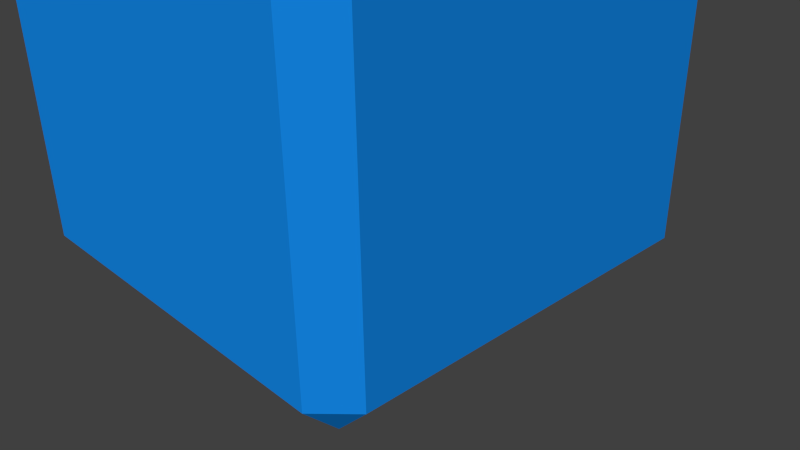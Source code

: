 # Source: rounded-cube.blend  (saved by Blender 2.76.0; exported with 4.5.12 LTS)
import bpy
from mathutils import Matrix  # noqa: F401  (used for matrix-valued properties, if any)

bpy.ops.wm.read_factory_settings(use_empty=True)
scene = bpy.context.scene
scene.name = 'Scene'

# ---- collections
col_collection_1 = bpy.data.collections.new('Collection 1'); scene.collection.children.link(col_collection_1)

# ---- materials (node trees are filled in below, after node groups)
mat_cube0material_001 = bpy.data.materials.new('cube0material.001')
mat_cube0material_001.alpha_threshold = 0.0
mat_cube0material_001.diffuse_color = (0.007142, 0.2455, 0.8, 1.0)
mat_cube0material_001.roughness = 0.5

# ---- material node trees

# ---- world
world_world = bpy.data.worlds.new('World'); scene.world = world_world
world_world.color = (0.05088, 0.05088, 0.05088)
world_world.use_sun_shadow = False
world_world.sun_shadow_jitter_overblur = 0.0
world_world.cycles.sampling_method = 'MANUAL'
world_world.cycles.sample_map_resolution = 256

# ---- cameras
cam_camera = bpy.data.cameras.new('Camera')
cam_camera.clip_end = 100.0
cam_camera.lens = 35.0
cam_camera.sensor_width = 32.0
cam_camera.sensor_height = 18.0
cam_camera.ortho_scale = 7.314
cam_camera.dof.focus_distance = 0.0

# ---- meshes
me_cube_001 = bpy.data.meshes.new('Cube.001')
me_cube_001.from_pydata([(-0.8577, -0.8577, -1.0), (-0.8577, -1.0, -0.8577), (-1.0, -0.8577, -0.8577), (-1.0, -0.8577, 0.8577), (-0.8577, -1.0, 0.8577), (-0.8577, -0.8577, 1.0), (-1.0, 0.8577, -0.8577), (-0.8577, 1.0, -0.8577), (-0.8577, 0.8577, -1.0), (-0.8577, 0.8577, 1.0), (-0.8577, 1.0, 0.8577), (-1.0, 0.8577, 0.8577), (1.0, -0.8577, -0.8577), (0.8577, -1.0, -0.8577), (0.8577, -0.8577, -1.0), (0.8577, -0.8577, 1.0), (0.8577, -1.0, 0.8577), (1.0, -0.8577, 0.8577), (0.8577, 1.0, -0.8577), (1.0, 0.8577, -0.8577), (0.8577, 0.8577, -1.0), (0.8577, 0.8577, 1.0), (1.0, 0.8577, 0.8577), (0.8577, 1.0, 0.8577), (-0.8577, -1.0, -0.1423), (-0.8577, -1.0, 0.1423), (-1.0, -0.8577, 0.1423), (-1.0, -0.8577, -0.1423), (-1.0, -0.1423, 0.8577), (-0.8577, -0.1423, 1.0), (-0.8577, 0.1423, 1.0), (-1.0, 0.1423, 0.8577), (-1.0, 0.8577, 0.1423), (-0.8577, 1.0, 0.1423), (-0.8577, 1.0, -0.1423), (-1.0, 0.8577, -0.1423), (-0.8577, 0.1423, -1.0), (-0.8577, -0.1423, -1.0), (-1.0, -0.1423, -0.8577), (-1.0, 0.1423, -0.8577), (-0.1423, 1.0, 0.8577), (-0.1423, 0.8577, 1.0), (0.1423, 0.8577, 1.0), (0.1423, 1.0, 0.8577), (0.8577, 1.0, 0.1423), (1.0, 0.8577, 0.1423), (1.0, 0.8577, -0.1423), (0.8577, 1.0, -0.1423), (0.1423, 0.8577, -1.0), (-0.1423, 0.8577, -1.0), (-0.1423, 1.0, -0.8577), (0.1423, 1.0, -0.8577), (1.0, 0.1423, 0.8577), (0.8577, 0.1423, 1.0), (0.8577, -0.1423, 1.0), (1.0, -0.1423, 0.8577), (1.0, -0.8577, 0.1423), (0.8577, -1.0, 0.1423), (0.8577, -1.0, -0.1423), (1.0, -0.8577, -0.1423), (1.0, -0.1423, -0.8577), (0.8577, -0.1423, -1.0), (0.8577, 0.1423, -1.0), (1.0, 0.1423, -0.8577), (0.1423, -1.0, 0.8577), (0.1423, -0.8577, 1.0), (-0.1423, -0.8577, 1.0), (-0.1423, -1.0, 0.8577), (-0.1423, -1.0, -0.8577), (-0.1423, -0.8577, -1.0), (0.1423, -0.8577, -1.0), (0.1423, -1.0, -0.8577), (0.1423, -0.1423, 1.0), (0.1423, 0.1423, 1.0), (-0.1423, 0.1423, 1.0), (-0.1423, -0.1423, 1.0), (-0.1423, -0.1423, -1.0), (-0.1423, 0.1423, -1.0), (0.1423, 0.1423, -1.0), (0.1423, -0.1423, -1.0), (0.1423, -1.0, 0.1423), (-0.1423, -1.0, 0.1423), (-0.1423, -1.0, -0.1423), (0.1423, -1.0, -0.1423), (1.0, 0.1423, 0.1423), (1.0, -0.1423, 0.1423), (1.0, -0.1423, -0.1423), (1.0, 0.1423, -0.1423), (-0.1423, 1.0, 0.1423), (0.1423, 1.0, 0.1423), (0.1423, 1.0, -0.1423), (-0.1423, 1.0, -0.1423), (-1.0, -0.1423, 0.1423), (-1.0, 0.1423, 0.1423), (-1.0, 0.1423, -0.1423), (-1.0, -0.1423, -0.1423), (-0.8577, -1.0, 0.6423), (-1.0, -0.8577, 0.6423), (-1.0, -0.8577, 0.3577), (-0.8577, -1.0, 0.3577), (-0.8577, 0.6423, 1.0), (-1.0, 0.6423, 0.8577), (-1.0, 0.3577, 0.8577), (-0.8577, 0.3577, 1.0), (-1.0, 0.8577, -0.6423), (-1.0, 0.8577, -0.3577), (-0.8577, 1.0, -0.3577), (-0.8577, 1.0, -0.6423), (-0.8577, -0.6423, -1.0), (-1.0, -0.6423, -0.8577), (-1.0, -0.3577, -0.8577), (-0.8577, -0.3577, -1.0), (0.6423, 0.8577, 1.0), (0.6423, 1.0, 0.8577), (0.3577, 1.0, 0.8577), (0.3577, 0.8577, 1.0), (0.8577, 1.0, -0.6423), (0.8577, 1.0, -0.3577), (1.0, 0.8577, -0.3577), (1.0, 0.8577, -0.6423), (-0.6423, 0.8577, -1.0), (-0.6423, 1.0, -0.8577), (-0.3577, 1.0, -0.8577), (-0.3577, 0.8577, -1.0), (0.8577, -0.6423, 1.0), (1.0, -0.6423, 0.8577), (1.0, -0.3577, 0.8577), (0.8577, -0.3577, 1.0), (1.0, -0.8577, -0.6423), (1.0, -0.8577, -0.3577), (0.8577, -1.0, -0.3577), (0.8577, -1.0, -0.6423), (0.8577, 0.6423, -1.0), (1.0, 0.6423, -0.8577), (1.0, 0.3577, -0.8577), (0.8577, 0.3577, -1.0), (-0.6423, -0.8577, 1.0), (-0.6423, -1.0, 0.8577), (-0.3577, -1.0, 0.8577), (-0.3577, -0.8577, 1.0), (0.6423, -0.8577, -1.0), (0.6423, -1.0, -0.8577), (0.3577, -1.0, -0.8577), (0.3577, -0.8577, -1.0), (-0.8577, -1.0, -0.3577), (-1.0, -0.8577, -0.3577), (-1.0, -0.8577, -0.6423), (-0.8577, -1.0, -0.6423), (-0.8577, -0.3577, 1.0), (-1.0, -0.3577, 0.8577), (-1.0, -0.6423, 0.8577), (-0.8577, -0.6423, 1.0), (-0.8577, 1.0, 0.3577), (-1.0, 0.8577, 0.3577), (-1.0, 0.8577, 0.6423), (-0.8577, 1.0, 0.6423), (-1.0, 0.3577, -0.8577), (-1.0, 0.6423, -0.8577), (-0.8577, 0.6423, -1.0), (-0.8577, 0.3577, -1.0), (-0.3577, 0.8577, 1.0), (-0.3577, 1.0, 0.8577), (-0.6423, 1.0, 0.8577), (-0.6423, 0.8577, 1.0), (1.0, 0.8577, 0.3577), (0.8577, 1.0, 0.3577), (0.8577, 1.0, 0.6423), (1.0, 0.8577, 0.6423), (0.3577, 1.0, -0.8577), (0.6423, 1.0, -0.8577), (0.6423, 0.8577, -1.0), (0.3577, 0.8577, -1.0), (0.8577, 0.3577, 1.0), (1.0, 0.3577, 0.8577), (1.0, 0.6423, 0.8577), (0.8577, 0.6423, 1.0), (0.8577, -1.0, 0.3577), (1.0, -0.8577, 0.3577), (1.0, -0.8577, 0.6423), (0.8577, -1.0, 0.6423), (1.0, -0.3577, -0.8577), (1.0, -0.6423, -0.8577), (0.8577, -0.6423, -1.0), (0.8577, -0.3577, -1.0), (0.3577, -0.8577, 1.0), (0.3577, -1.0, 0.8577), (0.6423, -1.0, 0.8577), (0.6423, -0.8577, 1.0), (-0.3577, -1.0, -0.8577), (-0.6423, -1.0, -0.8577), (-0.6423, -0.8577, -1.0), (-0.3577, -0.8577, -1.0), (-0.6423, 0.1423, 1.0), (-0.6423, -0.1423, 1.0), (-0.3577, -0.1423, 1.0), (-0.3577, 0.1423, 1.0), (0.3577, -0.1423, 1.0), (0.6423, -0.1423, 1.0), (0.6423, 0.1423, 1.0), (0.3577, 0.1423, 1.0), (-0.1423, -0.6423, 1.0), (0.1423, -0.6423, 1.0), (0.1423, -0.3577, 1.0), (-0.1423, -0.3577, 1.0), (-0.1423, 0.3577, 1.0), (0.1423, 0.3577, 1.0), (0.1423, 0.6423, 1.0), (-0.1423, 0.6423, 1.0), (0.6423, 0.1423, -1.0), (0.6423, -0.1423, -1.0), (0.3577, -0.1423, -1.0), (0.3577, 0.1423, -1.0), (-0.3577, -0.1423, -1.0), (-0.6423, -0.1423, -1.0), (-0.6423, 0.1423, -1.0), (-0.3577, 0.1423, -1.0), (0.1423, -0.6423, -1.0), (-0.1423, -0.6423, -1.0), (-0.1423, -0.3577, -1.0), (0.1423, -0.3577, -1.0), (0.1423, 0.3577, -1.0), (-0.1423, 0.3577, -1.0), (-0.1423, 0.6423, -1.0), (0.1423, 0.6423, -1.0), (-0.1423, -1.0, -0.6423), (0.1423, -1.0, -0.6423), (0.1423, -1.0, -0.3577), (-0.1423, -1.0, -0.3577), (0.1423, -1.0, 0.3577), (0.1423, -1.0, 0.6423), (-0.1423, -1.0, 0.6423), (-0.1423, -1.0, 0.3577), (0.6423, -1.0, -0.1423), (0.6423, -1.0, 0.1423), (0.3577, -1.0, 0.1423), (0.3577, -1.0, -0.1423), (-0.3577, -1.0, -0.1423), (-0.3577, -1.0, 0.1423), (-0.6423, -1.0, 0.1423), (-0.6423, -1.0, -0.1423), (1.0, -0.1423, -0.6423), (1.0, 0.1423, -0.6423), (1.0, 0.1423, -0.3577), (1.0, -0.1423, -0.3577), (1.0, 0.1423, 0.3577), (1.0, 0.1423, 0.6423), (1.0, -0.1423, 0.6423), (1.0, -0.1423, 0.3577), (1.0, 0.6423, -0.1423), (1.0, 0.6423, 0.1423), (1.0, 0.3577, 0.1423), (1.0, 0.3577, -0.1423), (1.0, -0.3577, -0.1423), (1.0, -0.3577, 0.1423), (1.0, -0.6423, 0.1423), (1.0, -0.6423, -0.1423), (0.1423, 1.0, -0.6423), (-0.1423, 1.0, -0.6423), (-0.1423, 1.0, -0.3577), (0.1423, 1.0, -0.3577), (-0.1423, 1.0, 0.3577), (-0.1423, 1.0, 0.6423), (0.1423, 1.0, 0.6423), (0.1423, 1.0, 0.3577), (-0.6423, 1.0, -0.1423), (-0.6423, 1.0, 0.1423), (-0.3577, 1.0, 0.1423), (-0.3577, 1.0, -0.1423), (0.3577, 1.0, -0.1423), (0.3577, 1.0, 0.1423), (0.6423, 1.0, 0.1423), (0.6423, 1.0, -0.1423), (-1.0, 0.1423, -0.6423), (-1.0, -0.1423, -0.6423), (-1.0, -0.1423, -0.3577), (-1.0, 0.1423, -0.3577), (-1.0, -0.1423, 0.3577), (-1.0, -0.1423, 0.6423), (-1.0, 0.1423, 0.6423), (-1.0, 0.1423, 0.3577), (-1.0, -0.6423, -0.1423), (-1.0, -0.6423, 0.1423), (-1.0, -0.3577, 0.1423), (-1.0, -0.3577, -0.1423), (-1.0, 0.3577, -0.1423), (-1.0, 0.3577, 0.1423), (-1.0, 0.6423, 0.1423), (-1.0, 0.6423, -0.1423), (-1.0, 0.6423, 0.3577), (-1.0, 0.3577, 0.3577), (-1.0, 0.3577, 0.6423), (-1.0, 0.6423, 0.6423), (-1.0, -0.3577, 0.3577), (-1.0, -0.6423, 0.3577), (-1.0, -0.6423, 0.6423), (-1.0, -0.3577, 0.6423), (-1.0, -0.3577, -0.6423), (-1.0, -0.6423, -0.6423), (-1.0, -0.6423, -0.3577), (-1.0, -0.3577, -0.3577), (0.6423, 1.0, 0.3577), (0.3577, 1.0, 0.3577), (0.3577, 1.0, 0.6423), (0.6423, 1.0, 0.6423), (-0.3577, 1.0, 0.3577), (-0.6423, 1.0, 0.3577), (-0.6423, 1.0, 0.6423), (-0.3577, 1.0, 0.6423), (-0.3577, 1.0, -0.6423), (-0.6423, 1.0, -0.6423), (-0.6423, 1.0, -0.3577), (-0.3577, 1.0, -0.3577), (1.0, -0.6423, 0.3577), (1.0, -0.3577, 0.3577), (1.0, -0.3577, 0.6423), (1.0, -0.6423, 0.6423), (1.0, 0.3577, 0.3577), (1.0, 0.6423, 0.3577), (1.0, 0.6423, 0.6423), (1.0, 0.3577, 0.6423), (1.0, 0.3577, -0.6423), (1.0, 0.6423, -0.6423), (1.0, 0.6423, -0.3577), (1.0, 0.3577, -0.3577), (-0.6423, -1.0, 0.3577), (-0.3577, -1.0, 0.3577), (-0.3577, -1.0, 0.6423), (-0.6423, -1.0, 0.6423), (0.3577, -1.0, 0.3577), (0.6423, -1.0, 0.3577), (0.6423, -1.0, 0.6423), (0.3577, -1.0, 0.6423), (0.3577, -1.0, -0.6423), (0.6423, -1.0, -0.6423), (0.6423, -1.0, -0.3577), (0.3577, -1.0, -0.3577), (-0.3577, 0.6423, -1.0), (-0.3577, 0.3577, -1.0), (-0.6423, 0.3577, -1.0), (-0.6423, 0.6423, -1.0), (-0.3577, -0.3577, -1.0), (-0.3577, -0.6423, -1.0), (-0.6423, -0.6423, -1.0), (-0.6423, -0.3577, -1.0), (0.6423, -0.3577, -1.0), (0.6423, -0.6423, -1.0), (0.3577, -0.6423, -1.0), (0.3577, -0.3577, -1.0), (0.3577, 0.6423, 1.0), (0.3577, 0.3577, 1.0), (0.6423, 0.3577, 1.0), (0.6423, 0.6423, 1.0), (0.3577, -0.3577, 1.0), (0.3577, -0.6423, 1.0), (0.6423, -0.6423, 1.0), (0.6423, -0.3577, 1.0), (-0.6423, -0.3577, 1.0), (-0.6423, -0.6423, 1.0), (-0.3577, -0.6423, 1.0), (-0.3577, -0.3577, 1.0), (-0.6423, 0.6423, 1.0), (-0.6423, 0.3577, 1.0), (-0.3577, 0.3577, 1.0), (-0.3577, 0.6423, 1.0), (0.6423, 0.6423, -1.0), (0.6423, 0.3577, -1.0), (0.3577, 0.3577, -1.0), (0.3577, 0.6423, -1.0), (-0.6423, -1.0, -0.6423), (-0.3577, -1.0, -0.6423), (-0.3577, -1.0, -0.3577), (-0.6423, -1.0, -0.3577), (1.0, -0.6423, -0.6423), (1.0, -0.3577, -0.6423), (1.0, -0.3577, -0.3577), (1.0, -0.6423, -0.3577), (0.6423, 1.0, -0.6423), (0.3577, 1.0, -0.6423), (0.3577, 1.0, -0.3577), (0.6423, 1.0, -0.3577), (-1.0, 0.6423, -0.6423), (-1.0, 0.3577, -0.6423), (-1.0, 0.3577, -0.3577), (-1.0, 0.6423, -0.3577)], [], [(360, 163, 9, 100), (175, 21, 112, 351), (15, 124, 354, 187), (137, 4, 96, 327), (376, 116, 18, 169), (101, 11, 154, 291), (192, 361, 103, 30), (215, 337, 221, 77), (161, 40, 261, 307), (208, 365, 135, 62), (231, 325, 237, 81), (53, 172, 350, 198), (199, 349, 205, 73), (247, 313, 253, 85), (356, 193, 29, 148), (184, 353, 201, 65), (263, 301, 269, 89), (344, 209, 61, 183), (336, 123, 49, 222), (279, 289, 285, 93), (223, 48, 171, 367), (111, 37, 213, 343), (36, 159, 338, 214), (94, 284, 382, 275), (149, 28, 277, 295), (10, 162, 306, 155), (324, 99, 25, 238), (107, 309, 121, 7), (152, 305, 265, 33), (368, 147, 1, 189), (98, 293, 281, 26), (292, 276, 92, 282), (90, 268, 378, 259), (348, 115, 42, 206), (22, 174, 318, 167), (34, 264, 310, 106), (131, 333, 141, 13), (164, 317, 249, 45), (158, 8, 120, 339), (287, 35, 105, 383), (304, 260, 88, 266), (86, 252, 374, 243), (127, 54, 197, 355), (16, 186, 330, 179), (46, 248, 322, 118), (239, 24, 144, 371), (176, 329, 233, 57), (364, 170, 20, 132), (271, 47, 117, 379), (316, 244, 84, 250), (82, 236, 370, 227), (185, 64, 229, 331), (136, 357, 151, 5), (58, 232, 334, 130), (119, 321, 133, 19), (191, 341, 217, 69), (140, 345, 182, 14), (255, 59, 129, 375), (328, 228, 80, 234), (78, 220, 366, 211), (272, 381, 156, 39), (380, 104, 6, 157), (70, 216, 346, 143), (146, 297, 109, 2), (207, 41, 160, 363), (372, 128, 12, 181), (224, 369, 188, 68), (340, 212, 76, 218), (74, 204, 362, 195), (55, 126, 314, 246), (113, 23, 166, 303), (66, 200, 358, 139), (125, 17, 178, 315), (173, 52, 245, 319), (3, 150, 294, 97), (67, 138, 326, 230), (352, 196, 72, 202), (31, 102, 290, 278), (203, 75, 194, 359), (43, 114, 302, 262), (240, 373, 180, 60), (219, 79, 210, 347), (256, 377, 168, 51), (332, 225, 71, 142), (235, 83, 226, 335), (27, 280, 298, 145), (320, 241, 63, 134), (251, 87, 242, 323), (312, 177, 56, 254), (308, 257, 50, 122), (267, 91, 258, 311), (300, 165, 44, 270), (296, 273, 38, 110), (283, 95, 274, 299), (288, 153, 32, 286), (0, 1, 2), (3, 4, 5), (6, 7, 8), (9, 10, 11), (12, 13, 14), (15, 16, 17), (18, 19, 20), (21, 22, 23), (24, 25, 26, 27), (28, 29, 30, 31), (32, 33, 34, 35), (36, 37, 38, 39), (40, 41, 42, 43), (44, 45, 46, 47), (48, 49, 50, 51), (52, 53, 54, 55), (56, 57, 58, 59), (60, 61, 62, 63), (64, 65, 66, 67), (68, 69, 70, 71), (72, 73, 74, 75), (76, 77, 78, 79), (80, 81, 82, 83), (84, 85, 86, 87), (88, 89, 90, 91), (92, 93, 94, 95), (96, 97, 98, 99), (100, 101, 102, 103), (104, 105, 106, 107), (108, 109, 110, 111), (112, 113, 114, 115), (116, 117, 118, 119), (120, 121, 122, 123), (124, 125, 126, 127), (128, 129, 130, 131), (132, 133, 134, 135), (136, 137, 138, 139), (140, 141, 142, 143), (144, 145, 146, 147), (148, 149, 150, 151), (152, 153, 154, 155), (156, 157, 158, 159), (160, 161, 162, 163), (164, 165, 166, 167), (168, 169, 170, 171), (172, 173, 174, 175), (176, 177, 178, 179), (180, 181, 182, 183), (184, 185, 186, 187), (188, 189, 190, 191), (192, 193, 194, 195), (196, 197, 198, 199), (200, 201, 202, 203), (204, 205, 206, 207), (208, 209, 210, 211), (212, 213, 214, 215), (216, 217, 218, 219), (220, 221, 222, 223), (224, 225, 226, 227), (228, 229, 230, 231), (232, 233, 234, 235), (236, 237, 238, 239), (240, 241, 242, 243), (244, 245, 246, 247), (248, 249, 250, 251), (252, 253, 254, 255), (256, 257, 258, 259), (260, 261, 262, 263), (264, 265, 266, 267), (268, 269, 270, 271), (272, 273, 274, 275), (276, 277, 278, 279), (280, 281, 282, 283), (284, 285, 286, 287), (288, 289, 290, 291), (292, 293, 294, 295), (296, 297, 298, 299), (300, 301, 302, 303), (304, 305, 306, 307), (308, 309, 310, 311), (312, 313, 314, 315), (316, 317, 318, 319), (320, 321, 322, 323), (324, 325, 326, 327), (328, 329, 330, 331), (332, 333, 334, 335), (336, 337, 338, 339), (340, 341, 342, 343), (344, 345, 346, 347), (348, 349, 350, 351), (352, 353, 354, 355), (356, 357, 358, 359), (360, 361, 362, 363), (364, 365, 366, 367), (368, 369, 370, 371), (372, 373, 374, 375), (376, 377, 378, 379), (380, 381, 382, 383), (96, 4, 3, 97), (100, 9, 11, 101), (107, 7, 6, 104), (108, 0, 2, 109), (112, 21, 23, 113), (119, 19, 18, 116), (120, 8, 7, 121), (124, 15, 17, 125), (131, 13, 12, 128), (132, 20, 19, 133), (136, 5, 4, 137), (140, 14, 13, 141), (144, 24, 27, 145), (148, 29, 28, 149), (152, 33, 32, 153), (159, 36, 39, 156), (160, 41, 40, 161), (164, 45, 44, 165), (171, 48, 51, 168), (172, 53, 52, 173), (176, 57, 56, 177), (183, 61, 60, 180), (184, 65, 64, 185), (191, 69, 68, 188), (192, 30, 29, 193), (199, 73, 72, 196), (200, 66, 65, 201), (204, 74, 73, 205), (208, 62, 61, 209), (215, 77, 76, 212), (216, 70, 69, 217), (220, 78, 77, 221), (224, 68, 71, 225), (231, 81, 80, 228), (232, 58, 57, 233), (236, 82, 81, 237), (240, 60, 63, 241), (247, 85, 84, 244), (248, 46, 45, 249), (252, 86, 85, 253), (256, 51, 50, 257), (263, 89, 88, 260), (264, 34, 33, 265), (268, 90, 89, 269), (272, 39, 38, 273), (279, 93, 92, 276), (280, 27, 26, 281), (284, 94, 93, 285), (25, 99, 98, 26), (30, 103, 102, 31), (34, 106, 105, 35), (37, 111, 110, 38), (42, 115, 114, 43), (46, 118, 117, 47), (49, 123, 122, 50), (54, 127, 126, 55), (58, 130, 129, 59), (62, 135, 134, 63), (66, 139, 138, 67), (70, 143, 142, 71), (1, 147, 146, 2), (5, 151, 150, 3), (10, 155, 154, 11), (8, 158, 157, 6), (9, 163, 162, 10), (22, 167, 166, 23), (20, 170, 169, 18), (21, 175, 174, 22), (16, 179, 178, 17), (14, 182, 181, 12), (15, 187, 186, 16), (0, 190, 189, 1), (74, 195, 194, 75), (53, 198, 197, 54), (75, 203, 202, 72), (41, 207, 206, 42), (78, 211, 210, 79), (36, 214, 213, 37), (79, 219, 218, 76), (48, 223, 222, 49), (82, 227, 226, 83), (67, 230, 229, 64), (83, 235, 234, 80), (24, 239, 238, 25), (86, 243, 242, 87), (55, 246, 245, 52), (87, 251, 250, 84), (59, 255, 254, 56), (90, 259, 258, 91), (43, 262, 261, 40), (91, 267, 266, 88), (47, 271, 270, 44), (94, 275, 274, 95), (31, 278, 277, 28), (95, 283, 282, 92), (35, 287, 286, 32), (288, 286, 285, 289), (101, 291, 290, 102), (289, 279, 278, 290), (153, 288, 291, 154), (292, 282, 281, 293), (149, 295, 294, 150), (293, 98, 97, 294), (276, 292, 295, 277), (296, 110, 109, 297), (283, 299, 298, 280), (297, 146, 145, 298), (273, 296, 299, 274), (300, 270, 269, 301), (113, 303, 302, 114), (301, 263, 262, 302), (165, 300, 303, 166), (304, 266, 265, 305), (161, 307, 306, 162), (305, 152, 155, 306), (260, 304, 307, 261), (308, 122, 121, 309), (267, 311, 310, 264), (309, 107, 106, 310), (257, 308, 311, 258), (312, 254, 253, 313), (125, 315, 314, 126), (313, 247, 246, 314), (177, 312, 315, 178), (316, 250, 249, 317), (173, 319, 318, 174), (317, 164, 167, 318), (244, 316, 319, 245), (320, 134, 133, 321), (251, 323, 322, 248), (321, 119, 118, 322), (241, 320, 323, 242), (324, 238, 237, 325), (137, 327, 326, 138), (325, 231, 230, 326), (99, 324, 327, 96), (328, 234, 233, 329), (185, 331, 330, 186), (329, 176, 179, 330), (228, 328, 331, 229), (332, 142, 141, 333), (235, 335, 334, 232), (333, 131, 130, 334), (225, 332, 335, 226), (336, 222, 221, 337), (158, 339, 338, 159), (337, 215, 214, 338), (123, 336, 339, 120), (340, 218, 217, 341), (111, 343, 342, 108), (341, 191, 190, 342), (212, 340, 343, 213), (344, 183, 182, 345), (219, 347, 346, 216), (345, 140, 143, 346), (209, 344, 347, 210), (348, 206, 205, 349), (175, 351, 350, 172), (349, 199, 198, 350), (115, 348, 351, 112), (352, 202, 201, 353), (127, 355, 354, 124), (353, 184, 187, 354), (196, 352, 355, 197), (356, 148, 151, 357), (203, 359, 358, 200), (357, 136, 139, 358), (193, 356, 359, 194), (360, 100, 103, 361), (207, 363, 362, 204), (361, 192, 195, 362), (163, 360, 363, 160), (364, 132, 135, 365), (223, 367, 366, 220), (365, 208, 211, 366), (170, 364, 367, 171), (368, 189, 188, 369), (239, 371, 370, 236), (369, 224, 227, 370), (147, 368, 371, 144), (372, 181, 180, 373), (255, 375, 374, 252), (373, 240, 243, 374), (128, 372, 375, 129), (376, 169, 168, 377), (271, 379, 378, 268), (377, 256, 259, 378), (116, 376, 379, 117), (380, 157, 156, 381), (287, 383, 382, 284), (381, 272, 275, 382), (104, 380, 383, 105), (0, 108, 342, 190)])
me_cube_001.materials.append(mat_cube0material_001)
me_cube_001.use_remesh_preserve_volume = False
me_cube_001.use_remesh_preserve_attributes = False
me_cube_001.use_mirror_vertex_groups = False
me_cube_001.update()

# ---- objects
ob_cube = bpy.data.objects.new('Cube', me_cube_001)
ob_camera = bpy.data.objects.new('Camera', cam_camera)

# ---- transforms, parenting, visibility, modifiers, constraints
ob_cube.location = (-0.03994, -0.1373, 2.844)
ob_cube.scale = (2.812, 2.812, 2.812)
ob_cube.lineart.crease_threshold = 0.0
ob_camera.location = (7.481, -6.508, 5.344)
ob_camera.rotation_euler = (1.109, 0.01082, 0.8149)
ob_camera.lock_rotations_4d = False
ob_camera.empty_display_type = 'ARROWS'
ob_camera.color = (0.0, 0.0, 0.0, 0.0)
ob_camera.display_type = 'WIRE'
ob_camera.lineart.crease_threshold = 0.0

# ---- collection membership
col_collection_1.objects.link(ob_cube)
col_collection_1.objects.link(ob_camera)

# ---- scene / render settings (as saved in the file)
scene.camera = ob_camera
scene.frame_start = 1; scene.frame_end = 250; scene.frame_set(1)
scene.render.engine = 'CYCLES'
scene.render.resolution_percentage = 50
scene.render.dither_intensity = 0.0
scene.cycles.use_denoising = False
scene.cycles.samples = 10
scene.cycles.sampling_pattern = 'TABULATED_SOBOL'
scene.cycles.light_sampling_threshold = 0.0
scene.cycles.use_adaptive_sampling = False
scene.cycles.use_light_tree = False
scene.cycles.blur_glossy = 0.0
scene.cycles.pixel_filter_type = 'GAUSSIAN'
scene.cycles.sample_clamp_indirect = 0.0
scene.view_settings.view_transform = 'Standard'
bpy.context.view_layer.update()

# ---- added for rendering (the .blend has no usable light): sun
light_auto_sun = bpy.data.lights.new('AutoSun', 'SUN')
light_auto_sun.energy = 3.0
light_auto_sun.angle = 0.0523599
ob_auto_sun = bpy.data.objects.new('AutoSun', light_auto_sun)
scene.collection.objects.link(ob_auto_sun)
ob_auto_sun.rotation_euler = (0.872665, 0.174533, 0.523599)
bpy.context.view_layer.update()
